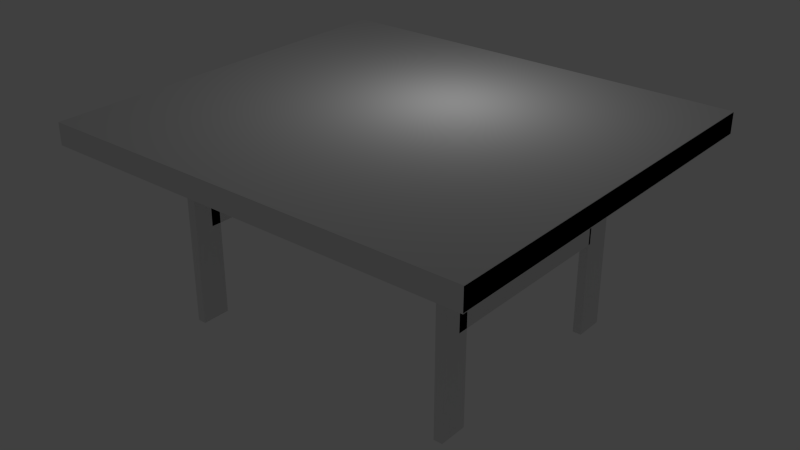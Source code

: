 # Source: mesa.blend  (saved by Blender 2.72.0; exported with 4.5.12 LTS)
import bpy
from mathutils import Matrix  # noqa: F401  (used for matrix-valued properties, if any)

bpy.ops.wm.read_factory_settings(use_empty=True)
scene = bpy.context.scene
scene.name = 'Scene'

# ---- collections
col_collection_1 = bpy.data.collections.new('Collection 1'); scene.collection.children.link(col_collection_1)

# ---- materials (node trees are filled in below, after node groups)
mat_material_000 = bpy.data.materials.new('Material.000')
mat_material_000.alpha_threshold = 0.0
mat_material_000.use_transparent_shadow = False
mat_material_000.roughness = 0.5
mat_material_000.line_color = (0.0, 0.0, 0.0, 1.0)
mat_material_006 = bpy.data.materials.new('Material.006')
mat_material_006.alpha_threshold = 0.0
mat_material_006.use_transparent_shadow = False
mat_material_006.roughness = 0.5
mat_material_006.line_color = (0.0, 0.0, 0.0, 1.0)
mat_material_007 = bpy.data.materials.new('Material.007')
mat_material_007.alpha_threshold = 0.0
mat_material_007.use_transparent_shadow = False
mat_material_007.roughness = 0.5
mat_material_007.line_color = (0.0, 0.0, 0.0, 1.0)
mat_material_008 = bpy.data.materials.new('Material.008')
mat_material_008.alpha_threshold = 0.0
mat_material_008.use_transparent_shadow = False
mat_material_008.roughness = 0.5
mat_material_008.line_color = (0.0, 0.0, 0.0, 1.0)
mat_material_009 = bpy.data.materials.new('Material.009')
mat_material_009.alpha_threshold = 0.0
mat_material_009.use_transparent_shadow = False
mat_material_009.roughness = 0.5
mat_material_009.line_color = (0.0, 0.0, 0.0, 1.0)
mat_material_010 = bpy.data.materials.new('Material.010')
mat_material_010.alpha_threshold = 0.0
mat_material_010.use_transparent_shadow = False
mat_material_010.roughness = 0.5
mat_material_010.line_color = (0.0, 0.0, 0.0, 1.0)
mat_material_011 = bpy.data.materials.new('Material.011')
mat_material_011.alpha_threshold = 0.0
mat_material_011.use_transparent_shadow = False
mat_material_011.roughness = 0.5
mat_material_011.line_color = (0.0, 0.0, 0.0, 1.0)
mat_material_012 = bpy.data.materials.new('Material.012')
mat_material_012.alpha_threshold = 0.0
mat_material_012.use_transparent_shadow = False
mat_material_012.roughness = 0.5
mat_material_012.line_color = (0.0, 0.0, 0.0, 1.0)

# ---- material node trees

# ---- world
world_world = bpy.data.worlds.new('World'); scene.world = world_world
world_world.color = (0.05088, 0.05088, 0.05088)
world_world.use_sun_shadow = False
world_world.sun_shadow_jitter_overblur = 0.0
world_world.cycles.sampling_method = 'MANUAL'
world_world.cycles.sample_map_resolution = 256

# ---- lights
light_lamp = bpy.data.lights.new('Lamp', 'POINT')
light_lamp.transmission_factor = 0.0
light_lamp.cutoff_distance = 30.0
light_lamp.energy = 100.0
light_lamp.shadow_buffer_clip_start = 1.001
light_lamp.shadow_soft_size = 0.1
light_lamp.shadow_maximum_resolution = 0.006
light_lamp.use_absolute_resolution = True
light_lamp.cycles.use_multiple_importance_sampling = False

# ---- meshes
me_cube_000 = bpy.data.meshes.new('Cube.000')
me_cube_000.from_pydata([(-81.06, -21.05, 0.817), (-81.06, 6.173, 0.817), (17.89, 6.173, 0.817), (17.89, -21.05, 0.817), (-81.06, -21.05, 1.023), (-81.06, 6.173, 1.023), (17.89, 6.173, 1.023), (17.89, -21.05, 1.023), (1.0, -13.61, -1.0), (1.0, -15.61, -1.0), (-1.0, -15.61, -1.0), (-1.0, -13.61, -1.0), (1.0, -13.61, 1.0), (1.0, -15.61, 1.0), (-1.0, -15.61, 1.0), (-1.0, -13.61, 1.0), (1.0, 1.0, -1.0), (1.0, -1.0, -1.0), (-1.0, -1.0, -1.0), (-1.0, 1.0, -1.0), (1.0, 1.0, 1.0), (1.0, -1.0, 1.0), (-1.0, -1.0, 1.0), (-1.0, 1.0, 1.0), (1.0, -14.29, 0.454), (1.0, -14.28, 0.7513), (-1.0, -14.28, 0.7513), (-1.0, -14.29, 0.454), (1.0, -0.8374, 0.4444), (1.0, -0.8278, 0.7417), (-1.0, -0.8278, 0.7417), (-1.0, -0.8374, 0.4444), (1.0, -14.29, -0.07692), (1.0, -14.28, 0.2203), (-1.0, -14.28, 0.2203), (-1.0, -14.29, -0.07692), (1.0, -0.8374, -0.08655), (1.0, -0.8278, 0.2107), (-1.0, -0.8278, 0.2107), (-1.0, -0.8374, -0.08655), (-64.27, -13.61, -1.0), (-64.27, -15.61, -1.0), (-66.27, -15.61, -1.0), (-66.27, -13.61, -1.0), (-64.27, -13.61, 1.0), (-64.27, -15.61, 1.0), (-66.27, -15.61, 1.0), (-66.27, -13.61, 1.0), (-64.27, 1.0, -1.0), (-64.27, -1.0, -1.0), (-66.27, -1.0, -1.0), (-66.27, 1.0, -1.0), (-64.27, 1.0, 1.0), (-64.27, -1.0, 1.0), (-66.27, -1.0, 1.0), (-66.27, 1.0, 1.0), (-64.27, -14.29, 0.454), (-64.27, -14.28, 0.7513), (-66.27, -14.28, 0.7513), (-66.27, -14.29, 0.454), (-64.27, -0.8374, 0.4444), (-64.27, -0.8278, 0.7417), (-66.27, -0.8278, 0.7417), (-66.27, -0.8374, 0.4444), (-64.27, -14.29, -0.07692), (-64.27, -14.28, 0.2203), (-66.27, -14.28, 0.2203), (-66.27, -14.29, -0.07692), (-64.27, -0.8374, -0.08655), (-64.27, -0.8278, 0.2107), (-66.27, -0.8278, 0.2107), (-66.27, -0.8374, -0.08655), (-81.06, -21.04, 0.8228), (-81.06, 6.167, 0.8228), (17.89, 6.167, 0.8228), (17.89, -21.04, 0.8228), (-81.06, -21.04, 1.017), (-81.06, 6.167, 1.017), (17.89, 6.167, 1.017), (17.89, -21.04, 1.017), (0.9942, -13.61, -0.9942), (0.9942, -15.6, -0.9942), (-0.9942, -15.6, -0.9942), (-0.9942, -13.61, -0.9942), (0.9942, -13.61, 0.9942), (0.9942, -15.6, 0.9942), (-0.9942, -15.6, 0.9942), (-0.9942, -13.61, 0.9942), (0.9942, 0.9942, -0.9942), (0.9942, -0.9942, -0.9942), (-0.9942, -0.9942, -0.9942), (-0.9942, 0.9942, -0.9942), (0.9942, 0.9942, 0.9942), (0.9942, -0.9942, 0.9942), (-0.9942, -0.9942, 0.9942), (-0.9942, 0.9942, 0.9942), (0.9942, -14.29, 0.4597), (0.9942, -14.28, 0.7454), (-0.9942, -14.28, 0.7454), (-0.9942, -14.29, 0.4597), (0.9942, -0.8431, 0.4503), (0.9942, -0.8336, 0.736), (-0.9942, -0.8336, 0.736), (-0.9942, -0.8431, 0.4503), (0.9942, -14.29, -0.07124), (0.9942, -14.28, 0.2145), (-0.9942, -14.28, 0.2145), (-0.9942, -14.29, -0.07124), (0.9942, -0.8431, -0.08069), (0.9942, -0.8336, 0.205), (-0.9942, -0.8336, 0.205), (-0.9942, -0.8431, -0.08069), (-64.28, -13.61, -0.9942), (-64.28, -15.6, -0.9942), (-66.27, -15.6, -0.9942), (-66.27, -13.61, -0.9942), (-64.28, -13.61, 0.9942), (-64.28, -15.6, 0.9942), (-66.27, -15.6, 0.9942), (-66.27, -13.61, 0.9942), (-64.28, 0.9942, -0.9942), (-64.28, -0.9942, -0.9942), (-66.27, -0.9942, -0.9942), (-66.27, 0.9942, -0.9942), (-64.28, 0.9942, 0.9942), (-64.28, -0.9942, 0.9942), (-66.27, -0.9942, 0.9942), (-66.27, 0.9942, 0.9942), (-64.28, -14.29, 0.4597), (-64.28, -14.28, 0.7454), (-66.27, -14.28, 0.7454), (-66.27, -14.29, 0.4597), (-64.28, -0.8431, 0.4503), (-64.28, -0.8336, 0.736), (-66.27, -0.8336, 0.736), (-66.27, -0.8431, 0.4503), (-64.28, -14.29, -0.07124), (-64.28, -14.28, 0.2145), (-66.27, -14.28, 0.2145), (-66.27, -14.29, -0.07124), (-64.28, -0.8431, -0.08069), (-64.28, -0.8336, 0.205), (-66.27, -0.8336, 0.205), (-66.27, -0.8431, -0.08069)], [], [(4, 5, 1, 0), (5, 6, 2, 1), (6, 7, 3, 2), (7, 4, 0, 3), (0, 1, 2, 3), (7, 6, 5, 4), (8, 9, 10, 11), (12, 15, 14, 13), (8, 12, 13, 9), (9, 13, 14, 10), (10, 14, 15, 11), (12, 8, 11, 15), (16, 17, 18, 19), (20, 23, 22, 21), (16, 20, 21, 17), (17, 21, 22, 18), (18, 22, 23, 19), (20, 16, 19, 23), (24, 25, 26, 27), (28, 31, 30, 29), (24, 28, 29, 25), (25, 29, 30, 26), (26, 30, 31, 27), (28, 24, 27, 31), (32, 33, 34, 35), (36, 39, 38, 37), (32, 36, 37, 33), (33, 37, 38, 34), (34, 38, 39, 35), (36, 32, 35, 39), (40, 41, 42, 43), (44, 47, 46, 45), (40, 44, 45, 41), (41, 45, 46, 42), (42, 46, 47, 43), (44, 40, 43, 47), (48, 49, 50, 51), (52, 55, 54, 53), (48, 52, 53, 49), (49, 53, 54, 50), (50, 54, 55, 51), (52, 48, 51, 55), (56, 57, 58, 59), (60, 63, 62, 61), (56, 60, 61, 57), (57, 61, 62, 58), (58, 62, 63, 59), (60, 56, 59, 63), (64, 65, 66, 67), (68, 71, 70, 69), (64, 68, 69, 65), (65, 69, 70, 66), (66, 70, 71, 67), (68, 64, 67, 71), (72, 73, 77, 76), (73, 74, 78, 77), (74, 75, 79, 78), (75, 72, 76, 79), (75, 74, 73, 72), (76, 77, 78, 79), (83, 82, 81, 80), (85, 86, 87, 84), (81, 85, 84, 80), (82, 86, 85, 81), (83, 87, 86, 82), (87, 83, 80, 84), (91, 90, 89, 88), (93, 94, 95, 92), (89, 93, 92, 88), (90, 94, 93, 89), (91, 95, 94, 90), (95, 91, 88, 92), (99, 98, 97, 96), (101, 102, 103, 100), (97, 101, 100, 96), (98, 102, 101, 97), (99, 103, 102, 98), (103, 99, 96, 100), (107, 106, 105, 104), (109, 110, 111, 108), (105, 109, 108, 104), (106, 110, 109, 105), (107, 111, 110, 106), (111, 107, 104, 108), (115, 114, 113, 112), (117, 118, 119, 116), (113, 117, 116, 112), (114, 118, 117, 113), (115, 119, 118, 114), (119, 115, 112, 116), (123, 122, 121, 120), (125, 126, 127, 124), (121, 125, 124, 120), (122, 126, 125, 121), (123, 127, 126, 122), (127, 123, 120, 124), (131, 130, 129, 128), (133, 134, 135, 132), (129, 133, 132, 128), (130, 134, 133, 129), (131, 135, 134, 130), (135, 131, 128, 132), (139, 138, 137, 136), (141, 142, 143, 140), (137, 141, 140, 136), (138, 142, 141, 137), (139, 143, 142, 138), (143, 139, 136, 140)])
me_cube_000.polygons.foreach_set('material_index', [0, 0, 0, 0, 0, 0, 1, 1, 1, 1, 1, 1, 0, 0, 0, 0, 0, 0, 2, 2, 2, 2, 2, 2, 3, 3, 3, 3, 3, 3, 5, 5, 5, 5, 5, 5, 4, 4, 4, 4, 4, 4, 6, 6, 6, 6, 6, 6, 7, 7, 7, 7, 7, 7, 0, 0, 0, 0, 0, 0, 1, 1, 1, 1, 1, 1, 0, 0, 0, 0, 0, 0, 2, 2, 2, 2, 2, 2, 3, 3, 3, 3, 3, 3, 5, 5, 5, 5, 5, 5, 4, 4, 4, 4, 4, 4, 6, 6, 6, 6, 6, 6, 7, 7, 7, 7, 7, 7])
_uv = me_cube_000.uv_layers.new(name='UVMap')
_uv.uv.foreach_set('vector', [0.75, 0.2751, 0.75, 0.0, 1.0, 0.0, 1.0, 0.2751, 0.5577, 0.8285, 0.5577, 0.3949, 0.9912, 0.3949, 0.9913, 0.8285, 0.7448, 0.5985, 0.7447, 0.3234, 0.9947, 0.3234, 0.9947, 0.5985, 0.8916, -0.005879, 0.8916, 0.9941, 0.6416, 0.9941, 0.6416, -0.005879, 0.5634, 0.2419, 0.9855, 0.2419, 0.9855, 0.664, 0.5634, 0.664, 0.01635, 0.9519, 0.01635, 0.03133, 0.5299, 0.03133, 0.5299, 0.9519, 0.0, 0.0, 1.0, 0.0, 1.0, 1.0, 0.0, 1.0, 0.0, 0.0, 1.0, 0.0, 1.0, 1.0, 0.0, 1.0, 0.968, 0.1734, 0.968, 0.9208, 0.8199, 0.9208, 0.8199, 0.1734, 0.9828, 0.7882, 0.9828, 0.8654, 0.853, 0.8654, 0.853, 0.7882, 1.0, 0.1485, 0.6542, 0.1485, 0.6542, 0.0, 1.0, 0.0, 0.5951, 0.8816, 0.5951, 0.8044, 0.7249, 0.8044, 0.7249, 0.8816, 0.0, 0.0, 1.0, 0.0, 1.0, 1.0, 0.0, 1.0, 0.0, 0.0, 1.0, 0.0, 1.0, 1.0, 0.0, 1.0, 0.5831, 0.1523, 0.7312, 0.1523, 0.7312, 0.8998, 0.5831, 0.8998, 0.8572, 0.7471, 0.7274, 0.7471, 0.7274, 0.6699, 0.8572, 0.6699, 1.0, 0.4456, 0.6542, 0.4456, 0.6542, 0.2971, 1.0, 0.2971, 0.777, 0.5773, 0.6472, 0.5773, 0.6472, 0.5002, 0.777, 0.5002, 0.0, 0.0, 1.0, 0.0, 1.0, 1.0, 0.0, 1.0, 0.0, 0.0, 1.0, 0.0, 1.0, 1.0, 0.0, 1.0, 0.7941, 0.9029, 0.7941, 0.07847, 0.9559, 0.0779, 0.9559, 0.9023, 0.0, 0.0, 1.0, 0.0, 1.0, 1.0, 0.0, 1.0, 0.7564, 1.011, 0.7564, 0.01176, 0.8078, 0.01246, 0.8078, 1.012, 0.7811, 0.7419, 0.7811, 0.2228, 0.9109, 0.2228, 0.9109, 0.7419, 0.0, 0.0, 1.0, 0.0, 1.0, 1.0, 0.0, 1.0, 0.0, 0.0, 1.0, 0.0, 1.0, 1.0, 0.0, 1.0, 0.6166, 0.8927, 0.6166, 0.06833, 0.7784, 0.06775, 0.7784, 0.8921, 0.573, 0.2955, 0.9231, 0.2955, 0.9231, 0.6457, 0.573, 0.6457, 0.705, 1.017, 0.705, 0.01764, 0.7564, 0.01834, 0.7564, 1.018, 0.6298, 0.7596, 0.6298, 0.2404, 0.7596, 0.2404, 0.7596, 0.7596, 0.0, 0.0, 1.0, 0.0, 1.0, 1.0, 0.0, 1.0, 0.0, 0.0, 1.0, 0.0, 1.0, 1.0, 0.0, 1.0, 0.9688, 0.5934, 0.623, 0.5934, 0.623, 0.4448, 0.9688, 0.4448, 0.6667, 0.4459, 0.6667, 0.2973, 1.0, 0.2973, 1.0, 0.4459, 1.0, 0.2971, 0.6542, 0.2971, 0.6542, 0.1485, 1.0, 0.1485, 0.5728, 0.3197, 0.91, 0.3197, 0.91, 0.6568, 0.5728, 0.6568, 0.0, 0.0, 1.0, 0.0, 1.0, 1.0, 0.0, 1.0, 0.0, 0.0, 1.0, 0.0, 1.0, 1.0, 0.0, 1.0, 0.9459, 0.9152, 0.6001, 0.9152, 0.6001, 0.7667, 0.9459, 0.7667, 1.0, 0.2973, 0.6667, 0.2973, 0.6667, 0.1486, 1.0, 0.1486, 0.9584, 0.4752, 0.6126, 0.4752, 0.6126, 0.3267, 0.9584, 0.3267, 0.6667, 0.0, 1.0, 0.0, 1.0, 0.1486, 0.6667, 0.1486, 0.0, 0.0, 1.0, 0.0, 1.0, 1.0, 0.0, 1.0, 0.0, 0.0, 1.0, 0.0, 1.0, 1.0, 0.0, 1.0, 0.7859, 0.9706, 0.7858, -0.0287, 0.8372, -0.0294, 0.8372, 0.9699, 0.0, 0.0, 1.0, 0.0, 1.0, 1.0, 0.0, 1.0, 0.6467, 1.023, 0.6467, 0.02352, 0.6981, 0.02422, 0.6981, 1.024, 0.6045, 0.9941, 0.6045, -0.005879, 0.9378, -0.005879, 0.9378, 0.9941, 0.0, 0.0, 1.0, 0.0, 1.0, 1.0, 0.0, 1.0, 0.0, 0.0, 1.0, 0.0, 1.0, 1.0, 0.0, 1.0, 0.8337, 1.018, 0.8337, 0.01834, 0.8851, 0.01764, 0.8851, 1.017, 0.5513, 0.2794, 0.8984, 0.2794, 0.8984, 0.6265, 0.5513, 0.6265, 0.8301, 1.07, 0.8301, 0.07055, 0.8815, 0.07125, 0.8815, 1.071, 0.5721, 0.9941, 0.5721, -0.005879, 0.9055, -0.005879, 0.9055, 0.9941, 0.0, 0.0, 1.0, 0.0, 1.0, 1.0, 0.0, 1.0, 0.0, 0.0, 1.0, 0.0, 1.0, 1.0, 0.0, 1.0, 0.0, 0.0, 1.0, 0.0, 1.0, 1.0, 0.0, 1.0, 0.0, 0.0, 1.0, 0.0, 1.0, 1.0, 0.0, 1.0, 0.0, 0.0, 1.0, 0.0, 1.0, 1.0, 0.0, 1.0, 0.0, 0.0, 1.0, 0.0, 1.0, 1.0, 0.0, 1.0, 0.0, 0.0, 1.0, 0.0, 1.0, 1.0, 0.0, 1.0, 0.0, 0.0, 1.0, 0.0, 1.0, 1.0, 0.0, 1.0, 0.0, 0.0, 1.0, 0.0, 1.0, 1.0, 0.0, 1.0, 0.0, 0.0, 1.0, 0.0, 1.0, 1.0, 0.0, 1.0, 0.0, 0.0, 1.0, 0.0, 1.0, 1.0, 0.0, 1.0, 0.0, 0.0, 1.0, 0.0, 1.0, 1.0, 0.0, 1.0, 0.0, 0.0, 1.0, 0.0, 1.0, 1.0, 0.0, 1.0, 0.0, 0.0, 1.0, 0.0, 1.0, 1.0, 0.0, 1.0, 0.0, 0.0, 1.0, 0.0, 1.0, 1.0, 0.0, 1.0, 0.0, 0.0, 1.0, 0.0, 1.0, 1.0, 0.0, 1.0, 0.0, 0.0, 1.0, 0.0, 1.0, 1.0, 0.0, 1.0, 0.0, 0.0, 1.0, 0.0, 1.0, 1.0, 0.0, 1.0, 0.0, 0.0, 1.0, 0.0, 1.0, 1.0, 0.0, 1.0, 0.0, 0.0, 1.0, 0.0, 1.0, 1.0, 0.0, 1.0, 0.0, 0.0, 1.0, 0.0, 1.0, 1.0, 0.0, 1.0, 0.0, 0.0, 1.0, 0.0, 1.0, 1.0, 0.0, 1.0, 0.0, 0.0, 1.0, 0.0, 1.0, 1.0, 0.0, 1.0, 0.0, 0.0, 1.0, 0.0, 1.0, 1.0, 0.0, 1.0, 0.0, 0.0, 1.0, 0.0, 1.0, 1.0, 0.0, 1.0, 0.0, 0.0, 1.0, 0.0, 1.0, 1.0, 0.0, 1.0, 0.0, 0.0, 1.0, 0.0, 1.0, 1.0, 0.0, 1.0, 0.0, 0.0, 1.0, 0.0, 1.0, 1.0, 0.0, 1.0, 0.0, 0.0, 1.0, 0.0, 1.0, 1.0, 0.0, 1.0, 0.0, 0.0, 1.0, 0.0, 1.0, 1.0, 0.0, 1.0, 0.0, 0.0, 1.0, 0.0, 1.0, 1.0, 0.0, 1.0, 0.0, 0.0, 1.0, 0.0, 1.0, 1.0, 0.0, 1.0, 0.0, 0.0, 1.0, 0.0, 1.0, 1.0, 0.0, 1.0, 0.0, 0.0, 1.0, 0.0, 1.0, 1.0, 0.0, 1.0, 0.0, 0.0, 1.0, 0.0, 1.0, 1.0, 0.0, 1.0, 0.0, 0.0, 1.0, 0.0, 1.0, 1.0, 0.0, 1.0, 0.0, 0.0, 1.0, 0.0, 1.0, 1.0, 0.0, 1.0, 0.0, 0.0, 1.0, 0.0, 1.0, 1.0, 0.0, 1.0, 0.0, 0.0, 1.0, 0.0, 1.0, 1.0, 0.0, 1.0, 0.0, 0.0, 1.0, 0.0, 1.0, 1.0, 0.0, 1.0, 0.0, 0.0, 1.0, 0.0, 1.0, 1.0, 0.0, 1.0, 0.0, 0.0, 1.0, 0.0, 1.0, 1.0, 0.0, 1.0, 0.0, 0.0, 1.0, 0.0, 1.0, 1.0, 0.0, 1.0, 0.0, 0.0, 1.0, 0.0, 1.0, 1.0, 0.0, 1.0, 0.0, 0.0, 1.0, 0.0, 1.0, 1.0, 0.0, 1.0, 0.0, 0.0, 1.0, 0.0, 1.0, 1.0, 0.0, 1.0, 0.0, 0.0, 1.0, 0.0, 1.0, 1.0, 0.0, 1.0, 0.0, 0.0, 1.0, 0.0, 1.0, 1.0, 0.0, 1.0, 0.0, 0.0, 1.0, 0.0, 1.0, 1.0, 0.0, 1.0, 0.0, 0.0, 1.0, 0.0, 1.0, 1.0, 0.0, 1.0, 0.0, 0.0, 1.0, 0.0, 1.0, 1.0, 0.0, 1.0, 0.0, 0.0, 1.0, 0.0, 1.0, 1.0, 0.0, 1.0, 0.0, 0.0, 1.0, 0.0, 1.0, 1.0, 0.0, 1.0, 0.0, 0.0, 1.0, 0.0, 1.0, 1.0, 0.0, 1.0])
me_cube_000.materials.append(mat_material_000)
me_cube_000.materials.append(mat_material_006)
me_cube_000.materials.append(mat_material_007)
me_cube_000.materials.append(mat_material_008)
me_cube_000.materials.append(mat_material_009)
me_cube_000.materials.append(mat_material_010)
me_cube_000.materials.append(mat_material_011)
me_cube_000.materials.append(mat_material_012)
me_cube_000.use_remesh_preserve_volume = False
me_cube_000.use_remesh_preserve_attributes = False
me_cube_000.use_mirror_vertex_groups = False
me_cube_000.update()

# ---- objects
ob_lamp = bpy.data.objects.new('Lamp', light_lamp)
ob_cube_003 = bpy.data.objects.new('Cube.003', me_cube_000)

# ---- transforms, parenting, visibility, modifiers, constraints
ob_lamp.location = (4.076, 1.005, 5.904)
ob_lamp.rotation_euler = (0.6503, 0.05522, 1.866)
ob_lamp.lock_rotations_4d = False
ob_lamp.empty_display_type = 'ARROWS'
ob_lamp.color = (0.0, 0.0, 0.0, 0.0)
ob_lamp.lineart.crease_threshold = 0.0
ob_cube_003.location = (7.593, 2.408, -0.1977)
ob_cube_003.scale = (0.1242, 0.4101, 2.953)
ob_cube_003.lock_rotations_4d = False
ob_cube_003.empty_display_type = 'ARROWS'
ob_cube_003.lineart.crease_threshold = 0.0

# ---- collection membership
col_collection_1.objects.link(ob_lamp)
col_collection_1.objects.link(ob_cube_003)

# ---- scene / render settings (as saved in the file)
scene.frame_start = 1; scene.frame_end = 250; scene.frame_set(1)
scene.render.engine = 'BLENDER_EEVEE_NEXT'
scene.render.resolution_percentage = 50
scene.render.dither_intensity = 0.0
scene.cycles.use_denoising = False
scene.cycles.samples = 10
scene.cycles.sampling_pattern = 'TABULATED_SOBOL'
scene.cycles.light_sampling_threshold = 0.0
scene.cycles.use_adaptive_sampling = False
scene.cycles.use_light_tree = False
scene.cycles.blur_glossy = 0.0
scene.cycles.volume_bounces = 1
scene.cycles.pixel_filter_type = 'GAUSSIAN'
scene.cycles.sample_clamp_indirect = 0.0
scene.view_settings.view_transform = 'Standard'
bpy.context.view_layer.update()

# ---- added for rendering (the .blend has no active camera): camera
cam_auto = bpy.data.cameras.new('AutoCamera')
cam_auto.lens = 50.0
cam_auto.sensor_width = 36.0
cam_auto.clip_end = 1000.0
ob_auto_camera = bpy.data.objects.new('AutoCamera', cam_auto)
scene.collection.objects.link(ob_auto_camera)
ob_auto_camera.location = (19.9956, -20.2332, 12.8961)
ob_auto_camera.rotation_euler = (1.09748, -7.21219e-08, 0.694738)
scene.camera = ob_auto_camera
bpy.context.view_layer.update()
